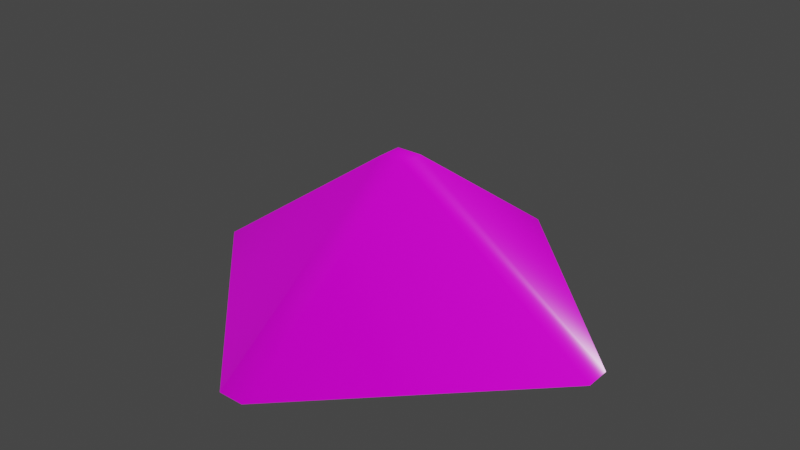 # Source: Stone1.blend  (saved by Blender 4.3.32; exported with 4.5.12 LTS)
import bpy
from mathutils import Matrix  # noqa: F401  (used for matrix-valued properties, if any)

bpy.ops.wm.read_factory_settings(use_empty=True)
scene = bpy.context.scene
scene.name = 'Scene'

# ---- images (referenced by path relative to the original .blend; pixels are not part of the script)
import os
ASSET_DIR = os.environ.get("B2B_ASSET_DIR", "")  # directory of the original .blend (textures are referenced by path, not embedded)
HERE = os.path.dirname(os.path.abspath(__file__))  # packed textures are extracted next to this script under _unpacked/

def load_image(name, relpath, width, height, colorspace="sRGB"):
    """Load a texture the original file referenced (path relative to the .blend, or extracted next to this script)."""
    p = next((c for c in (os.path.join(HERE, relpath), os.path.join(ASSET_DIR, relpath)) if relpath and os.path.exists(c)), "")
    if p:
        img = bpy.data.images.load(p, check_existing=True)
        img.name = name
    else:  # same state as the original file: an image datablock whose file is absent (Cycles renders it pink)
        img = bpy.data.images.new(name, width, height)
        img.source = "FILE"
        img.filepath = "//" + (relpath or name)
    img.colorspace_settings.name = colorspace
    return img
img_rock054_1k_jpg_ambientocclusion_jpg = load_image('Rock054_1K-JPG_AmbientOcclusion.jpg', 'Rock054_1K-JPG_AmbientOcclusion.jpg', 1024, 1024, 'Non-Color')
img_rock054_1k_jpg_color_jpg = load_image('Rock054_1K-JPG_Color.jpg', 'Rock054_1K-JPG_Color.jpg', 1024, 1024, 'sRGB')
img_rock054_1k_jpg_displacement_jpg = load_image('Rock054_1K-JPG_Displacement.jpg', 'Rock054_1K-JPG_Displacement.jpg', 1024, 1024, 'Non-Color')
img_rock054_1k_jpg_normalgl_jpg = load_image('Rock054_1K-JPG_NormalGL.jpg', 'Rock054_1K-JPG_NormalGL.jpg', 1024, 1024, 'Non-Color')
img_rock054_1k_jpg_roughness_jpg = load_image('Rock054_1K-JPG_Roughness.jpg', 'Rock054_1K-JPG_Roughness.jpg', 1024, 1024, 'Non-Color')

# ---- materials (node trees are filled in below, after node groups)
mat_rock054 = bpy.data.materials.new('Rock054')

# ---- node groups
ng_rock054 = bpy.data.node_groups.new('Rock054', 'ShaderNodeTree')
_s = ng_rock054.interface.new_socket(name='AO', in_out='OUTPUT', socket_type='NodeSocketColor')
_s = ng_rock054.interface.new_socket(name='Color', in_out='OUTPUT', socket_type='NodeSocketColor')
_s = ng_rock054.interface.new_socket(name='Displacement', in_out='OUTPUT', socket_type='NodeSocketFloat')
_s.min_value = 0.0
_s.max_value = 1.0
_s = ng_rock054.interface.new_socket(name='Normal', in_out='OUTPUT', socket_type='NodeSocketColor')
_s = ng_rock054.interface.new_socket(name='Roughness', in_out='OUTPUT', socket_type='NodeSocketFloat')
_s.min_value = 0.0
_s.max_value = 1.0
_s = ng_rock054.interface.new_socket(name='Coord', in_out='INPUT', socket_type='NodeSocketVector')
_s = ng_rock054.interface.new_socket(name='AO', in_out='INPUT', socket_type='NodeSocketFloat')
_s.default_value = 1.0
_s.min_value = 0.0
_s.max_value = 1.0
_N = ng_rock054.nodes; _L = ng_rock054.links
n0 = _N.new('NodeGroupInput'); n0.name = 'Input'; n0.location = (0, 0)
n1 = _N.new('NodeGroupOutput'); n1.name = 'Output'; n1.location = (1200, 0)
n2 = _N.new('ShaderNodeTexImage'); n2.name = 'EPBR_Image'; n2.location = (400, 0)
n2.label = 'AO'
n2.hide = True
n2.image = img_rock054_1k_jpg_ambientocclusion_jpg
n3 = _N.new('ShaderNodeTexImage'); n3.name = 'EPBR_Image.001'; n3.location = (400, -50)
n3.label = 'Color'
n3.hide = True
n3.image = img_rock054_1k_jpg_color_jpg
n4 = _N.new('ShaderNodeTexImage'); n4.name = 'EPBR_Image.002'; n4.location = (400, -100)
n4.label = 'Displacement'
n4.hide = True
n4.image = img_rock054_1k_jpg_displacement_jpg
n5 = _N.new('ShaderNodeTexImage'); n5.name = 'EPBR_Image.003'; n5.location = (400, -150)
n5.label = 'Normal'
n5.hide = True
n5.image = img_rock054_1k_jpg_normalgl_jpg
n6 = _N.new('ShaderNodeTexImage'); n6.name = 'EPBR_Image.004'; n6.location = (400, -200)
n6.label = 'Roughness'
n6.hide = True
n6.image = img_rock054_1k_jpg_roughness_jpg
n7 = _N.new('ShaderNodeMixRGB'); n7.name = 'AO Multiply'; n7.location = (800, -50)
n7.hide = True
n7.blend_type = 'MULTIPLY'
_L.new(n0.outputs[0], n2.inputs[0])
_L.new(n2.outputs[0], n1.inputs[0])
_L.new(n0.outputs[0], n3.inputs[0])
_L.new(n0.outputs[0], n4.inputs[0])
_L.new(n4.outputs[0], n1.inputs[2])
_L.new(n0.outputs[0], n5.inputs[0])
_L.new(n5.outputs[0], n1.inputs[3])
_L.new(n0.outputs[0], n6.inputs[0])
_L.new(n6.outputs[0], n1.inputs[4])
_L.new(n0.outputs[1], n7.inputs[0])
_L.new(n3.outputs[0], n7.inputs[1])
_L.new(n2.outputs[0], n7.inputs[2])
_L.new(n7.outputs[0], n1.inputs[1])
n1.is_active_output = True
ng_smooth_by_angle = bpy.data.node_groups.new('Smooth by Angle', 'GeometryNodeTree')
_s = ng_smooth_by_angle.interface.new_socket(name='Mesh', in_out='OUTPUT', socket_type='NodeSocketGeometry')
_s = ng_smooth_by_angle.interface.new_socket(name='Mesh', in_out='INPUT', socket_type='NodeSocketGeometry')
_s = ng_smooth_by_angle.interface.new_socket(name='Angle', in_out='INPUT', socket_type='NodeSocketFloat')
_s.subtype = 'ANGLE'
_s.default_value = 0.5236
_s.min_value = 0.0
_s.max_value = 3.142
_s.description = 'Maximum face angle for smooth edges'
_s = ng_smooth_by_angle.interface.new_socket(name='Ignore Sharpness', in_out='INPUT', socket_type='NodeSocketBool')
_s.force_non_field = True
ng_smooth_by_angle.description = 'Set the sharpness of mesh edges based on the angle between the neighboring faces'
ng_smooth_by_angle.is_modifier = True
_N = ng_smooth_by_angle.nodes; _L = ng_smooth_by_angle.links
n0 = _N.new('GeometryNodeSetShadeSmooth'); n0.name = 'Set Shade Smooth'; n0.location = (120, -80)
n0.domain = 'EDGE'
n1 = _N.new('GeometryNodeSetShadeSmooth'); n1.name = 'Set Shade Smooth.001'; n1.location = (300, -80)
n2 = _N.new('NodeGroupOutput'); n2.name = 'Group Output'; n2.location = (480, -80)
n3 = _N.new('GeometryNodeInputMeshEdgeAngle'); n3.name = 'Edge Angle'; n3.location = (-440, -240)
n4 = _N.new('NodeGroupInput'); n4.name = 'Group Input'; n4.location = (-80, -80)
n5 = _N.new('GeometryNodeInputEdgeSmooth'); n5.name = 'Is Edge Smooth'; n5.location = (-260, -120)
n6 = _N.new('GeometryNodeInputShadeSmooth'); n6.name = 'Is Shade Smooth'; n6.location = (-440, -397)
n7 = _N.new('FunctionNodeCompare'); n7.name = 'Compare'; n7.location = (-260, -260)
n7.operation = 'LESS_EQUAL'
n7.inputs[6].default_value = (0.0, 0.0, 0.0, 0.0)
n7.inputs[7].default_value = (0.0, 0.0, 0.0, 0.0)
n8 = _N.new('FunctionNodeBooleanMath'); n8.name = 'Boolean Math.001'; n8.location = (-80, -260)
n9 = _N.new('NodeGroupInput'); n9.name = 'Group Input.001'; n9.location = (-440, -329)
n10 = _N.new('NodeGroupInput'); n10.name = 'Group Input.002'; n10.location = (-259, -189)
n11 = _N.new('FunctionNodeBooleanMath'); n11.name = 'Boolean Math'; n11.location = (-80, -149)
n11.operation = 'OR'
n12 = _N.new('FunctionNodeBooleanMath'); n12.name = 'Boolean Math.002'; n12.location = (-260, -380)
n12.operation = 'OR'
n13 = _N.new('NodeGroupInput'); n13.name = 'Group Input.003'; n13.location = (-440, -460)
_L.new(n3.outputs[0], n7.inputs[0])
_L.new(n1.outputs[0], n2.inputs[0])
_L.new(n9.outputs[1], n7.inputs[1])
_L.new(n7.outputs[0], n8.inputs[0])
_L.new(n4.outputs[0], n0.inputs[0])
_L.new(n0.outputs[0], n1.inputs[0])
_L.new(n8.outputs[0], n0.inputs[2])
_L.new(n10.outputs[2], n11.inputs[1])
_L.new(n5.outputs[0], n11.inputs[0])
_L.new(n11.outputs[0], n0.inputs[1])
_L.new(n13.outputs[2], n12.inputs[1])
_L.new(n6.outputs[0], n12.inputs[0])
_L.new(n12.outputs[0], n8.inputs[1])
n2.is_active_output = True

# ---- material node trees
mat_rock054.use_nodes = True; mat_rock054.node_tree.nodes.clear()
_N = mat_rock054.node_tree.nodes; _L = mat_rock054.node_tree.links
n0 = _N.new('ShaderNodeTexCoord'); n0.name = 'Coordinates'; n0.location = (0, 0)
n1 = _N.new('ShaderNodeMapping'); n1.name = 'Mapping'; n1.location = (500, 0)
n2 = _N.new('ShaderNodeGroup'); n2.name = 'EPBR_Shader'; n2.location = (1000, 0)
n2.label = 'Rock054 1K-JPG'
n2.node_tree = ng_rock054
n2.inputs[1].default_value = 1.0
n3 = _N.new('ShaderNodeBsdfPrincipled'); n3.name = 'Principled'; n3.location = (1600, 0)
n4 = _N.new('ShaderNodeOutputMaterial'); n4.name = 'Output'; n4.location = (1900, 0)
n5 = _N.new('ShaderNodeNormalMap'); n5.name = 'EPBR_Normal'; n5.location = (1300, -450)
n5.label = 'Normal Map'
n6 = _N.new('ShaderNodeDisplacement'); n6.name = 'Displacements'; n6.location = (1600, -700)
_L.new(n2.outputs[1], n3.inputs[0])
_L.new(n2.outputs[4], n3.inputs[2])
_L.new(n2.outputs[3], n5.inputs[1])
_L.new(n5.outputs[0], n3.inputs[5])
_L.new(n6.outputs[0], n4.inputs[2])
_L.new(n2.outputs[2], n6.inputs[0])
_L.new(n0.outputs[2], n1.inputs[0])
_L.new(n1.outputs[0], n2.inputs[0])
_L.new(n3.outputs[0], n4.inputs[0])
n4.is_active_output = True

# ---- world
world_world = bpy.data.worlds.new('World'); scene.world = world_world
world_world.use_nodes = True; world_world.node_tree.nodes.clear()
_N = world_world.node_tree.nodes; _L = world_world.node_tree.links
n0 = _N.new('ShaderNodeOutputWorld'); n0.name = 'World Output'; n0.location = (300, 300)
n1 = _N.new('ShaderNodeBackground'); n1.name = 'Background'; n1.location = (10, 300)
n1.inputs[0].default_value = (0.05088, 0.05088, 0.05088, 1.0)
_L.new(n1.outputs[0], n0.inputs[0])
n0.is_active_output = True
world_world.color = (0.05088, 0.05088, 0.05088)
world_world.use_sun_shadow = False
world_world.sun_shadow_jitter_overblur = 0.0

# ---- meshes
me_cube_001 = bpy.data.meshes.new('Cube.001')
me_cube_001.from_pydata([(0.02684, -0.4437, -2.203e-08), (-0.02684, -0.4437, -2.066e-08), (0.02684, -0.02684, 0.2948), (0.02684, 0.02684, 0.2948), (-0.02684, 0.02684, 0.2948), (-0.02684, -0.02684, 0.2948), (-0.4437, -0.02684, -2.203e-08), (-0.4437, 0.02684, -2.066e-08), (0.4437, 0.02684, -2.203e-08), (0.4437, -0.02684, -2.066e-08), (-0.02684, 0.4437, -2.203e-08), (0.02684, 0.4437, -2.066e-08), (0.0, 0.0, 0.3035)], [], [(9, 2, 0), (11, 3, 8), (7, 4, 10), (1, 5, 6), (4, 5, 12), (0, 2, 5, 1), (4, 7, 6, 5), (3, 11, 10, 4), (2, 9, 8, 3), (2, 3, 12), (3, 4, 12), (5, 2, 12)])
me_cube_001.polygons.foreach_set('use_smooth', [True] * 12)
_uv = me_cube_001.uv_layers.new(name='UVMap')
_uv.uv.foreach_set('vector', [0.9999, 0.9482, 0.5456, 0.5, 0.9999, 0.05136, 0.05185, 0.9999, 0.5, 0.5456, 0.9486, 0.9999, 9.992e-05, 0.05185, 0.4544, 0.5, 0.0001003, 0.9486, 0.9482, 0.0001018, 0.5, 0.4544, 0.05136, 0.0001, 0.4544, 0.5, 0.5, 0.4544, 0.5, 0.5, 0.9999, 0.05136, 0.5456, 0.5, 0.5, 0.4544, 0.9482, 0.0001018, 0.4544, 0.5, 9.992e-05, 0.05185, 0.05136, 0.0001, 0.5, 0.4544, 0.5, 0.5456, 0.05185, 0.9999, 0.0001003, 0.9486, 0.4544, 0.5, 0.5456, 0.5, 0.9999, 0.9482, 0.9486, 0.9999, 0.5, 0.5456, 0.5456, 0.5, 0.5, 0.5456, 0.5, 0.5, 0.5, 0.5456, 0.4544, 0.5, 0.5, 0.5, 0.5, 0.4544, 0.5456, 0.5, 0.5, 0.5])
me_cube_001.materials.append(mat_rock054)
me_cube_001.update()

# ---- objects
ob_stone1 = bpy.data.objects.new('Stone1', me_cube_001)

# ---- transforms, parenting, visibility, modifiers, constraints
ob_stone1.location = (0.0, 0.0, 0.0)
_m = ob_stone1.modifiers.new('Smooth by Angle', 'NODES')
_m.node_group = ng_smooth_by_angle
_gi = [s.identifier for s in ng_smooth_by_angle.interface.items_tree if s.item_type == 'SOCKET' and s.in_out == 'INPUT']
_m[_gi[1]] = 0.6981  # Angle
_m.use_pin_to_last = True
_m.show_group_selector = False

# ---- collection membership
scene.collection.objects.link(ob_stone1)

# ---- scene / render settings (as saved in the file)
scene.frame_start = 1; scene.frame_end = 250; scene.frame_set(1)
scene.render.engine = 'BLENDER_EEVEE_NEXT'
scene.view_settings.view_transform = 'Filmic'
bpy.context.view_layer.update()

# ---- added for rendering (the .blend has no active camera and no usable light): camera, sun
cam_auto = bpy.data.cameras.new('AutoCamera')
cam_auto.lens = 50.0
cam_auto.sensor_width = 36.0
cam_auto.clip_end = 1000.0
ob_auto_camera = bpy.data.objects.new('AutoCamera', cam_auto)
scene.collection.objects.link(ob_auto_camera)
ob_auto_camera.location = (1.19456, -1.43347, 1.10737)
ob_auto_camera.rotation_euler = (1.09748, -7.21219e-08, 0.694738)
scene.camera = ob_auto_camera
light_auto_sun = bpy.data.lights.new('AutoSun', 'SUN')
light_auto_sun.energy = 3.0
light_auto_sun.angle = 0.0523599
ob_auto_sun = bpy.data.objects.new('AutoSun', light_auto_sun)
scene.collection.objects.link(ob_auto_sun)
ob_auto_sun.rotation_euler = (0.872665, 0.174533, 0.523599)
bpy.context.view_layer.update()
